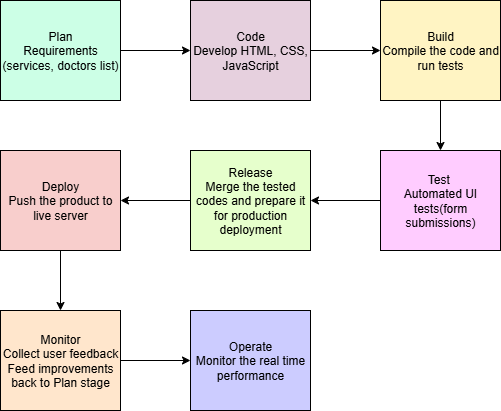

The diagram above was exported from draw.io. Its source (the exported page's mxGraphModel, read from the mxfile embedded in the PNG):
<mxGraphModel dx="1042" dy="562" grid="1" gridSize="10" guides="1" tooltips="1" connect="1" arrows="1" fold="1" page="1" pageScale="1" pageWidth="850" pageHeight="1100" background="#ffffff" math="0" shadow="0">
  <root>
    <mxCell id="0" />
    <mxCell id="1" parent="0" />
    <mxCell id="KXfh1mmcx7ePAqDjJDN7-10" value="" style="edgeStyle=orthogonalEdgeStyle;rounded=0;orthogonalLoop=1;jettySize=auto;html=1;" edge="1" parent="1" source="KXfh1mmcx7ePAqDjJDN7-1" target="KXfh1mmcx7ePAqDjJDN7-5">
      <mxGeometry relative="1" as="geometry" />
    </mxCell>
    <mxCell id="KXfh1mmcx7ePAqDjJDN7-1" value="Plan&lt;div&gt;&lt;span style=&quot;background-color: transparent; color: light-dark(rgb(0, 0, 0), rgb(255, 255, 255));&quot;&gt;Requirements&lt;/span&gt;&lt;/div&gt;&lt;div&gt;&lt;span style=&quot;background-color: transparent; color: light-dark(rgb(0, 0, 0), rgb(255, 255, 255));&quot;&gt;(services, doctors list)&lt;/span&gt;&lt;/div&gt;" style="rounded=0;whiteSpace=wrap;html=1;align=center;fillColor=#CCFFE6;" vertex="1" parent="1">
      <mxGeometry x="40" y="50" width="120" height="100" as="geometry" />
    </mxCell>
    <mxCell id="KXfh1mmcx7ePAqDjJDN7-12" value="" style="edgeStyle=orthogonalEdgeStyle;rounded=0;orthogonalLoop=1;jettySize=auto;html=1;" edge="1" parent="1" source="KXfh1mmcx7ePAqDjJDN7-2" target="KXfh1mmcx7ePAqDjJDN7-8">
      <mxGeometry relative="1" as="geometry" />
    </mxCell>
    <mxCell id="KXfh1mmcx7ePAqDjJDN7-2" value="Build&lt;div&gt;Compile the code and run tests&lt;/div&gt;" style="rounded=0;whiteSpace=wrap;html=1;fillColor=#FFF4C3;" vertex="1" parent="1">
      <mxGeometry x="420" y="50" width="120" height="100" as="geometry" />
    </mxCell>
    <mxCell id="KXfh1mmcx7ePAqDjJDN7-16" value="" style="edgeStyle=orthogonalEdgeStyle;rounded=0;orthogonalLoop=1;jettySize=auto;html=1;" edge="1" parent="1" source="KXfh1mmcx7ePAqDjJDN7-4" target="KXfh1mmcx7ePAqDjJDN7-7">
      <mxGeometry relative="1" as="geometry" />
    </mxCell>
    <mxCell id="KXfh1mmcx7ePAqDjJDN7-4" value="Monitor&lt;div&gt;Collect user feedback&lt;/div&gt;&lt;div&gt;Feed improvements back to Plan stage&lt;/div&gt;" style="rounded=0;whiteSpace=wrap;html=1;fillColor=#FFE6CC;" vertex="1" parent="1">
      <mxGeometry x="40" y="360" width="120" height="100" as="geometry" />
    </mxCell>
    <mxCell id="KXfh1mmcx7ePAqDjJDN7-11" value="" style="edgeStyle=orthogonalEdgeStyle;rounded=0;orthogonalLoop=1;jettySize=auto;html=1;" edge="1" parent="1" source="KXfh1mmcx7ePAqDjJDN7-5" target="KXfh1mmcx7ePAqDjJDN7-2">
      <mxGeometry relative="1" as="geometry" />
    </mxCell>
    <mxCell id="KXfh1mmcx7ePAqDjJDN7-5" value="Code&lt;div&gt;&lt;span style=&quot;background-color: transparent; color: light-dark(rgb(0, 0, 0), rgb(255, 255, 255));&quot;&gt;Develop HTML, CSS, JavaScript&lt;/span&gt;&lt;/div&gt;" style="rounded=0;whiteSpace=wrap;html=1;fillColor=#E6D0DE;" vertex="1" parent="1">
      <mxGeometry x="230" y="50" width="120" height="100" as="geometry" />
    </mxCell>
    <mxCell id="KXfh1mmcx7ePAqDjJDN7-14" value="" style="edgeStyle=orthogonalEdgeStyle;rounded=0;orthogonalLoop=1;jettySize=auto;html=1;" edge="1" parent="1" source="KXfh1mmcx7ePAqDjJDN7-6" target="KXfh1mmcx7ePAqDjJDN7-9">
      <mxGeometry relative="1" as="geometry" />
    </mxCell>
    <mxCell id="KXfh1mmcx7ePAqDjJDN7-6" value="Release&lt;div&gt;Merge the tested codes and prepare it for production deployment&lt;/div&gt;" style="rounded=0;whiteSpace=wrap;html=1;fillColor=#E6FFCC;" vertex="1" parent="1">
      <mxGeometry x="230" y="200" width="120" height="100" as="geometry" />
    </mxCell>
    <mxCell id="KXfh1mmcx7ePAqDjJDN7-7" value="Operate&lt;div&gt;Monitor the real time performance&lt;/div&gt;" style="rounded=0;whiteSpace=wrap;html=1;fillColor=#CCCCFF;" vertex="1" parent="1">
      <mxGeometry x="230" y="360" width="120" height="100" as="geometry" />
    </mxCell>
    <mxCell id="KXfh1mmcx7ePAqDjJDN7-13" value="" style="edgeStyle=orthogonalEdgeStyle;rounded=0;orthogonalLoop=1;jettySize=auto;html=1;" edge="1" parent="1" source="KXfh1mmcx7ePAqDjJDN7-8" target="KXfh1mmcx7ePAqDjJDN7-6">
      <mxGeometry relative="1" as="geometry" />
    </mxCell>
    <mxCell id="KXfh1mmcx7ePAqDjJDN7-8" value="Test&amp;nbsp;&lt;div&gt;Automated UI tests(form submissions)&lt;/div&gt;" style="rounded=0;whiteSpace=wrap;html=1;fillColor=#FFCCFF;" vertex="1" parent="1">
      <mxGeometry x="420" y="200" width="120" height="100" as="geometry" />
    </mxCell>
    <mxCell id="KXfh1mmcx7ePAqDjJDN7-15" value="" style="edgeStyle=orthogonalEdgeStyle;rounded=0;orthogonalLoop=1;jettySize=auto;html=1;" edge="1" parent="1" source="KXfh1mmcx7ePAqDjJDN7-9" target="KXfh1mmcx7ePAqDjJDN7-4">
      <mxGeometry relative="1" as="geometry" />
    </mxCell>
    <mxCell id="KXfh1mmcx7ePAqDjJDN7-9" value="Deploy&lt;div&gt;Push the product&lt;span style=&quot;background-color: transparent; color: light-dark(rgb(0, 0, 0), rgb(255, 255, 255));&quot;&gt;&amp;nbsp;to live server&lt;/span&gt;&lt;/div&gt;" style="rounded=0;whiteSpace=wrap;html=1;fillColor=#F8CECC;" vertex="1" parent="1">
      <mxGeometry x="40" y="200" width="120" height="100" as="geometry" />
    </mxCell>
  </root>
</mxGraphModel>